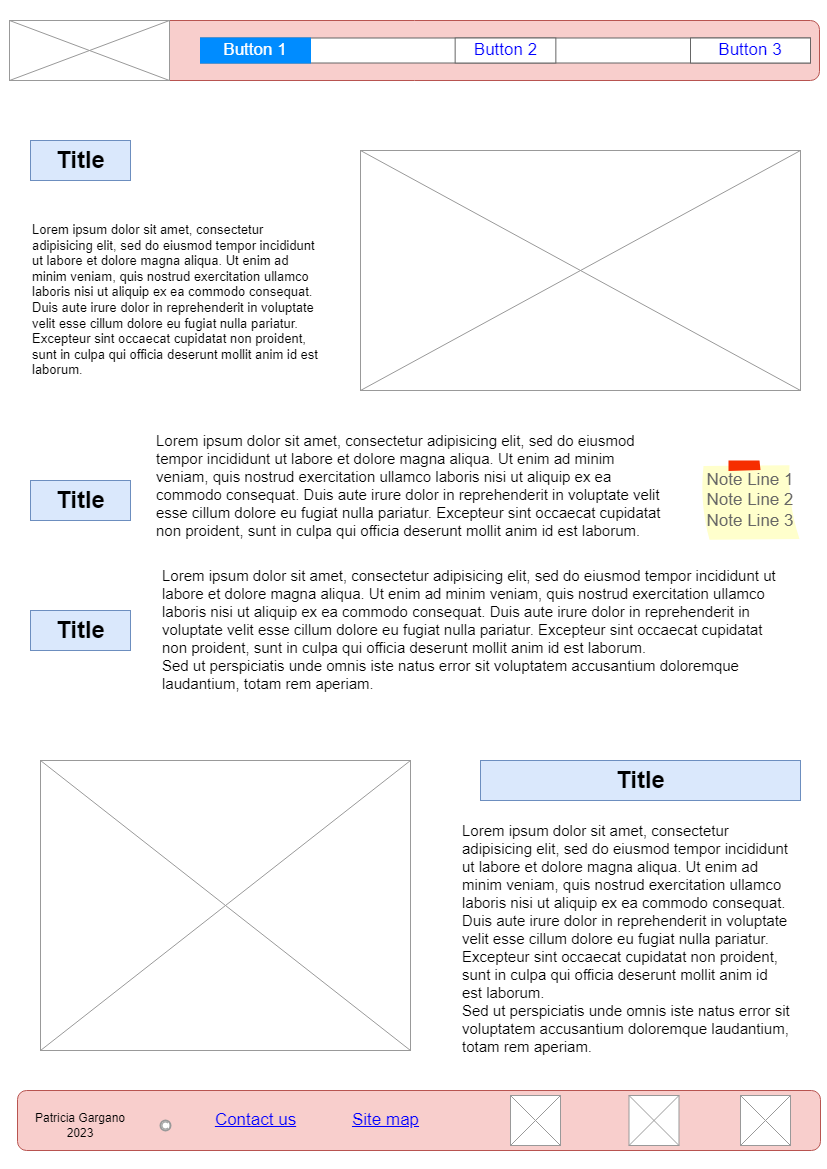

The diagram above was exported from draw.io. Its source (the exported page's mxGraphModel, read from the mxfile embedded in the PNG):
<mxGraphModel dx="880" dy="460" grid="1" gridSize="10" guides="1" tooltips="1" connect="1" arrows="1" fold="1" page="1" pageScale="1" pageWidth="827" pageHeight="1169" math="0" shadow="0">
  <root>
    <mxCell id="0" />
    <mxCell id="1" parent="0" />
    <mxCell id="dCP2dzDwKL-BiGsD1aCQ-1" value="" style="rounded=1;whiteSpace=wrap;html=1;fillColor=#f8cecc;strokeColor=#b85450;" parent="1" vertex="1">
      <mxGeometry x="9" y="20" width="810" height="60" as="geometry" />
    </mxCell>
    <mxCell id="dCP2dzDwKL-BiGsD1aCQ-2" value="" style="strokeWidth=1;shadow=0;dashed=0;align=center;html=1;shape=mxgraph.mockup.text.rrect;rSize=0;strokeColor=#666666;" parent="1" vertex="1">
      <mxGeometry x="200" y="37.5" width="610" height="25" as="geometry" />
    </mxCell>
    <mxCell id="dCP2dzDwKL-BiGsD1aCQ-3" value="Button 2" style="strokeColor=inherit;fillColor=inherit;gradientColor=inherit;strokeWidth=1;shadow=0;dashed=0;align=center;html=1;shape=mxgraph.mockup.text.rrect;rSize=0;fontSize=17;fontColor=#0000ff;whiteSpace=wrap;" parent="dCP2dzDwKL-BiGsD1aCQ-2" vertex="1">
      <mxGeometry x="254.65000000000003" width="100.7" height="25" as="geometry" />
    </mxCell>
    <mxCell id="dCP2dzDwKL-BiGsD1aCQ-4" value="Button 3" style="strokeColor=inherit;fillColor=inherit;gradientColor=inherit;strokeWidth=1;shadow=0;dashed=0;align=center;html=1;shape=mxgraph.mockup.text.rrect;rSize=0;fontSize=17;fontColor=#0000ff;whiteSpace=wrap;" parent="dCP2dzDwKL-BiGsD1aCQ-2" vertex="1">
      <mxGeometry x="490" width="120" height="25" as="geometry" />
    </mxCell>
    <mxCell id="dCP2dzDwKL-BiGsD1aCQ-6" value="Button 1" style="strokeWidth=1;shadow=0;dashed=0;align=center;html=1;shape=mxgraph.mockup.text.rrect;rSize=0;fontSize=17;fontColor=#ffffff;fillColor=#008cff;strokeColor=#008cff;whiteSpace=wrap;" parent="dCP2dzDwKL-BiGsD1aCQ-2" vertex="1">
      <mxGeometry width="110" height="25" as="geometry" />
    </mxCell>
    <mxCell id="dCP2dzDwKL-BiGsD1aCQ-7" value="" style="verticalLabelPosition=bottom;shadow=0;dashed=0;align=center;html=1;verticalAlign=top;strokeWidth=1;shape=mxgraph.mockup.graphics.simpleIcon;strokeColor=#999999;" parent="1" vertex="1">
      <mxGeometry x="9" y="20" width="160" height="60" as="geometry" />
    </mxCell>
    <mxCell id="dCP2dzDwKL-BiGsD1aCQ-8" value="" style="rounded=1;whiteSpace=wrap;html=1;fillColor=#f8cecc;strokeColor=#b85450;" parent="1" vertex="1">
      <mxGeometry x="17" y="1090" width="803" height="60" as="geometry" />
    </mxCell>
    <mxCell id="dCP2dzDwKL-BiGsD1aCQ-9" value="Patricia Gargano 2023" style="text;html=1;strokeColor=none;fillColor=none;align=center;verticalAlign=middle;whiteSpace=wrap;rounded=0;" parent="1" vertex="1">
      <mxGeometry x="30" y="1110" width="100" height="30" as="geometry" />
    </mxCell>
    <mxCell id="dCP2dzDwKL-BiGsD1aCQ-10" value="" style="strokeColor=#999999;verticalLabelPosition=bottom;shadow=0;dashed=0;verticalAlign=top;strokeWidth=2;html=1;shape=mxgraph.mockup.misc.copyrightIcon;" parent="1" vertex="1">
      <mxGeometry x="160" y="1120" width="10" height="10" as="geometry" />
    </mxCell>
    <mxCell id="dCP2dzDwKL-BiGsD1aCQ-11" value="Contact us" style="shape=rectangle;strokeColor=none;fillColor=none;linkText=;fontSize=17;fontColor=#0000ff;fontStyle=4;html=1;align=center;" parent="1" vertex="1">
      <mxGeometry x="180" y="1105" width="150" height="30" as="geometry" />
    </mxCell>
    <mxCell id="dCP2dzDwKL-BiGsD1aCQ-12" value="Site map" style="shape=rectangle;strokeColor=none;fillColor=none;linkText=;fontSize=17;fontColor=#0000ff;fontStyle=4;html=1;align=center;" parent="1" vertex="1">
      <mxGeometry x="310" y="1105" width="150" height="30" as="geometry" />
    </mxCell>
    <mxCell id="dCP2dzDwKL-BiGsD1aCQ-16" value="" style="verticalLabelPosition=bottom;shadow=0;dashed=0;align=center;html=1;verticalAlign=top;strokeWidth=1;shape=mxgraph.mockup.graphics.simpleIcon;strokeColor=#999999;" parent="1" vertex="1">
      <mxGeometry x="360" y="150" width="440" height="240" as="geometry" />
    </mxCell>
    <mxCell id="dCP2dzDwKL-BiGsD1aCQ-20" value="Title" style="text;strokeColor=#6c8ebf;fillColor=#dae8fc;html=1;fontSize=24;fontStyle=1;verticalAlign=middle;align=center;" parent="1" vertex="1">
      <mxGeometry x="30" y="480" width="100" height="40" as="geometry" />
    </mxCell>
    <mxCell id="dCP2dzDwKL-BiGsD1aCQ-21" value="Title" style="text;strokeColor=#6c8ebf;fillColor=#dae8fc;html=1;fontSize=24;fontStyle=1;verticalAlign=middle;align=center;" parent="1" vertex="1">
      <mxGeometry x="30" y="140" width="100" height="40" as="geometry" />
    </mxCell>
    <mxCell id="dCP2dzDwKL-BiGsD1aCQ-22" value="&lt;font style=&quot;font-size: 15px;&quot;&gt;Lorem ipsum dolor sit amet, consectetur adipisicing elit, sed do eiusmod tempor incididunt ut labore et dolore magna aliqua. Ut enim ad minim veniam, quis nostrud exercitation ullamco laboris nisi ut aliquip ex ea commodo consequat. Duis aute irure dolor in reprehenderit in voluptate velit esse cillum dolore eu fugiat nulla pariatur. Excepteur sint occaecat cupidatat non proident, sunt in culpa qui officia deserunt mollit anim id est laborum.&lt;br&gt;&lt;br&gt;&lt;/font&gt;" style="text;spacingTop=-5;whiteSpace=wrap;html=1;align=left;fontSize=12;fontFamily=Helvetica;fillColor=none;strokeColor=none;" parent="1" vertex="1">
      <mxGeometry x="153.5" y="430" width="506.5" height="120" as="geometry" />
    </mxCell>
    <mxCell id="dCP2dzDwKL-BiGsD1aCQ-23" value="Note Line 1&#10;Note Line 2&#10;Note Line 3" style="strokeWidth=1;shadow=0;dashed=0;align=center;html=1;shape=mxgraph.mockup.text.stickyNote2;fontColor=#666666;mainText=;fontSize=17;whiteSpace=wrap;fillColor=#ffffcc;strokeColor=#F62E00;" parent="1" vertex="1">
      <mxGeometry x="700" y="460" width="100" height="80" as="geometry" />
    </mxCell>
    <mxCell id="dCP2dzDwKL-BiGsD1aCQ-24" value="Title" style="text;strokeColor=#6c8ebf;fillColor=#dae8fc;html=1;fontSize=24;fontStyle=1;verticalAlign=middle;align=center;" parent="1" vertex="1">
      <mxGeometry x="30" y="610" width="100" height="40" as="geometry" />
    </mxCell>
    <mxCell id="dCP2dzDwKL-BiGsD1aCQ-26" value="&lt;font style=&quot;font-size: 15px;&quot;&gt;Lorem ipsum dolor sit amet, consectetur adipisicing elit, sed do eiusmod tempor incididunt ut labore et dolore magna aliqua. Ut enim ad minim veniam, quis nostrud exercitation ullamco laboris nisi ut aliquip ex ea commodo consequat. Duis aute irure dolor in reprehenderit in voluptate velit esse cillum dolore eu fugiat nulla pariatur. Excepteur sint occaecat cupidatat non proident, sunt in culpa qui officia deserunt mollit anim id est laborum.&lt;br&gt;Sed ut perspiciatis unde omnis iste natus error sit voluptatem accusantium doloremque laudantium, totam rem aperiam.&lt;/font&gt;" style="text;spacingTop=-5;whiteSpace=wrap;html=1;align=left;fontSize=12;fontFamily=Helvetica;fillColor=none;strokeColor=none;" parent="1" vertex="1">
      <mxGeometry x="160" y="565" width="630" height="135" as="geometry" />
    </mxCell>
    <mxCell id="dCP2dzDwKL-BiGsD1aCQ-28" value="" style="verticalLabelPosition=bottom;shadow=0;dashed=0;align=center;html=1;verticalAlign=top;strokeWidth=1;shape=mxgraph.mockup.graphics.simpleIcon;strokeColor=#999999;" parent="1" vertex="1">
      <mxGeometry x="40" y="760" width="370" height="290" as="geometry" />
    </mxCell>
    <mxCell id="dCP2dzDwKL-BiGsD1aCQ-29" value="Title" style="text;strokeColor=#6c8ebf;fillColor=#dae8fc;html=1;fontSize=24;fontStyle=1;verticalAlign=middle;align=center;" parent="1" vertex="1">
      <mxGeometry x="480" y="760" width="320" height="40" as="geometry" />
    </mxCell>
    <mxCell id="dCP2dzDwKL-BiGsD1aCQ-33" value="&lt;font style=&quot;font-size: 15px;&quot;&gt;&lt;font style=&quot;font-size: 15px;&quot;&gt;Lorem ipsum dolor sit amet, consectetur adipisicing elit, sed do eiusmod tempor incididunt ut labore et dolore magna aliqua. Ut enim ad minim veniam, quis nostrud exercitation ullamco laboris nisi ut aliquip ex ea commodo consequat. Duis aute irure dolor in reprehenderit in voluptate velit esse cillum dolore eu fugiat nulla pariatur. Excepteur sint occaecat cupidatat non proident, sunt in culpa qui officia deserunt mollit anim id est laborum.&lt;/font&gt;&lt;br&gt;&lt;font style=&quot;font-size: 15px;&quot;&gt;Sed ut perspiciatis unde omnis iste natus error sit voluptatem accusantium doloremque laudantium, totam rem aperiam.&amp;nbsp;&lt;/font&gt;&lt;/font&gt;" style="text;spacingTop=-5;whiteSpace=wrap;html=1;align=left;fontSize=12;fontFamily=Helvetica;fillColor=none;strokeColor=none;" parent="1" vertex="1">
      <mxGeometry x="460" y="820" width="330" height="230" as="geometry" />
    </mxCell>
    <mxCell id="X8R3upmerab2fQPlm_2e-1" value="" style="verticalLabelPosition=bottom;shadow=0;dashed=0;align=center;html=1;verticalAlign=top;strokeWidth=1;shape=mxgraph.mockup.graphics.simpleIcon;strokeColor=#999999;" parent="1" vertex="1">
      <mxGeometry x="510" y="1095" width="50" height="50" as="geometry" />
    </mxCell>
    <mxCell id="X8R3upmerab2fQPlm_2e-2" value="" style="verticalLabelPosition=bottom;shadow=0;dashed=0;align=center;html=1;verticalAlign=top;strokeWidth=1;shape=mxgraph.mockup.graphics.simpleIcon;strokeColor=#999999;" parent="1" vertex="1">
      <mxGeometry x="740" y="1095" width="50" height="50" as="geometry" />
    </mxCell>
    <mxCell id="X8R3upmerab2fQPlm_2e-3" value="" style="verticalLabelPosition=bottom;shadow=0;dashed=0;align=center;html=1;verticalAlign=top;strokeWidth=1;shape=mxgraph.mockup.graphics.simpleIcon;strokeColor=#999999;" parent="1" vertex="1">
      <mxGeometry x="628.5" y="1095" width="50" height="50" as="geometry" />
    </mxCell>
    <mxCell id="X8R3upmerab2fQPlm_2e-4" value="&lt;font style=&quot;font-size: 13px;&quot;&gt;Lorem ipsum dolor sit amet, consectetur adipisicing elit, sed do eiusmod tempor incididunt ut labore et dolore magna aliqua. Ut enim ad minim veniam, quis nostrud exercitation ullamco laboris nisi ut aliquip ex ea commodo consequat. Duis aute irure dolor in reprehenderit in voluptate velit esse cillum dolore eu fugiat nulla pariatur. Excepteur sint occaecat cupidatat non proident, sunt in culpa qui officia deserunt mollit anim id est laborum.&lt;br&gt;&lt;br&gt;&lt;/font&gt;" style="text;spacingTop=-5;whiteSpace=wrap;html=1;align=left;fontSize=12;fontFamily=Helvetica;fillColor=none;strokeColor=none;" parent="1" vertex="1">
      <mxGeometry x="30" y="220" width="293" height="170" as="geometry" />
    </mxCell>
  </root>
</mxGraphModel>